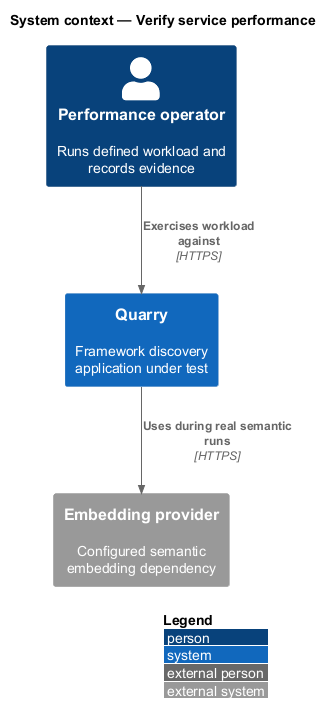

The diagram above was rendered by PlantUML. Its source (embedded in the PNG):
@startuml
!include <C4/C4_Context>
LAYOUT_WITH_LEGEND()
title System context — Verify service performance
Person(operator, "Performance operator", "Runs defined workload and records evidence")
System(quarry, "Quarry", "Framework discovery application under test")
System_Ext(embedding, "Embedding provider", "Configured semantic embedding dependency")
Rel(operator, quarry, "Exercises workload against", "HTTPS")
Rel(quarry, embedding, "Uses during real semantic runs", "HTTPS")
@enduml